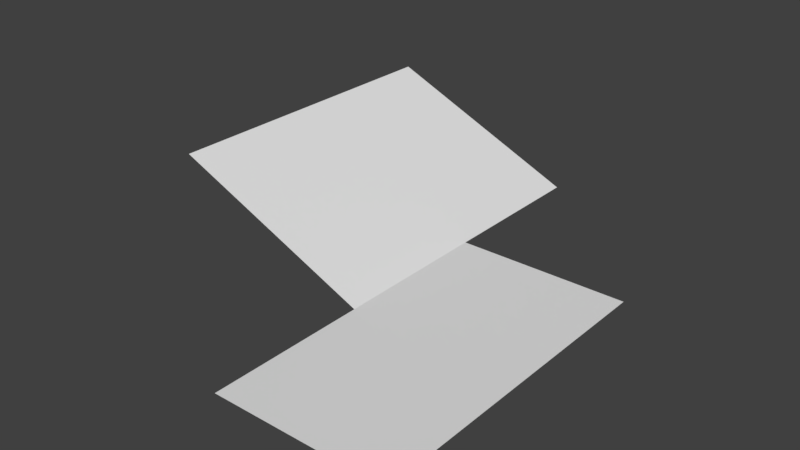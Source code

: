 # Source: TwoSquares.blend  (saved by Blender 2.79.0; exported with 4.5.12 LTS)
import bpy
from mathutils import Matrix  # noqa: F401  (used for matrix-valued properties, if any)

bpy.ops.wm.read_factory_settings(use_empty=True)
scene = bpy.context.scene
scene.name = 'Scene'

# ---- collections
col_collection_1 = bpy.data.collections.new('Collection 1'); scene.collection.children.link(col_collection_1)

# ---- world
world_world = bpy.data.worlds.new('World'); scene.world = world_world
world_world.color = (0.05088, 0.05088, 0.05088)
world_world.use_sun_shadow = False
world_world.sun_shadow_jitter_overblur = 0.0
world_world.cycles.sampling_method = 'MANUAL'

# ---- meshes
me_plane = bpy.data.meshes.new('Plane')
me_plane.from_pydata([(-1.0, -2.708, 0.0), (1.0, -2.708, 0.0), (-1.0, 1.0, 0.0), (1.0, 1.0, 0.0), (1.0, -0.8542, 0.0), (-1.0, -0.8542, 0.0), (-3.376, -0.8542, 1.033), (-1.0, 2.881, 0.0), (-3.376, 2.881, 1.033)], [], [(0, 1, 4, 3, 2, 5), (2, 7, 8, 6, 5)])
_uv = me_plane.uv_layers.new(name='UVMap')
_uv.uv.foreach_set('vector', [0.06288, 0.4382, 0.3774, 0.2908, 0.6883, 0.419, 0.9992, 0.5473, 0.6846, 0.6947, 0.3738, 0.5665, 0.6846, 0.6947, 1.0, 0.8248, 0.6262, 1.0, 0.0, 0.7417, 0.3738, 0.5665])
me_plane.use_remesh_preserve_volume = False
me_plane.use_remesh_preserve_attributes = False
me_plane.use_mirror_vertex_groups = False
me_plane.update()

# ---- objects
ob_plane = bpy.data.objects.new('Plane', me_plane)

# ---- transforms, parenting, visibility, modifiers, constraints
ob_plane.location = (0.0, 0.0, 0.0)
ob_plane.scale = (9.62, 9.62, 9.62)
ob_plane.lineart.crease_threshold = 0.0

# ---- collection membership
col_collection_1.objects.link(ob_plane)

# ---- scene / render settings (as saved in the file)
scene.frame_start = 1; scene.frame_end = 250; scene.frame_set(1)
scene.render.engine = 'BLENDER_EEVEE_NEXT'
scene.render.resolution_percentage = 50
scene.render.dither_intensity = 0.0
scene.cycles.use_denoising = False
scene.cycles.samples = 128
scene.cycles.sampling_pattern = 'TABULATED_SOBOL'
scene.cycles.use_adaptive_sampling = False
scene.cycles.use_light_tree = False
scene.cycles.blur_glossy = 0.0
scene.cycles.sample_clamp_indirect = 0.0
scene.view_settings.view_transform = 'Standard'
bpy.context.view_layer.update()

# ---- added for rendering (the .blend has no active camera and no usable light): camera, sun
cam_auto = bpy.data.cameras.new('AutoCamera')
cam_auto.lens = 50.0
cam_auto.sensor_width = 36.0
cam_auto.clip_end = 1120.52
ob_auto_camera = bpy.data.objects.new('AutoCamera', cam_auto)
scene.collection.objects.link(ob_auto_camera)
ob_auto_camera.location = (52.4181, -75.7865, 56.047)
ob_auto_camera.rotation_euler = (1.09748, -7.21219e-08, 0.694738)
scene.camera = ob_auto_camera
light_auto_sun = bpy.data.lights.new('AutoSun', 'SUN')
light_auto_sun.energy = 3.0
light_auto_sun.angle = 0.0523599
ob_auto_sun = bpy.data.objects.new('AutoSun', light_auto_sun)
scene.collection.objects.link(ob_auto_sun)
ob_auto_sun.rotation_euler = (0.872665, 0.174533, 0.523599)
bpy.context.view_layer.update()
